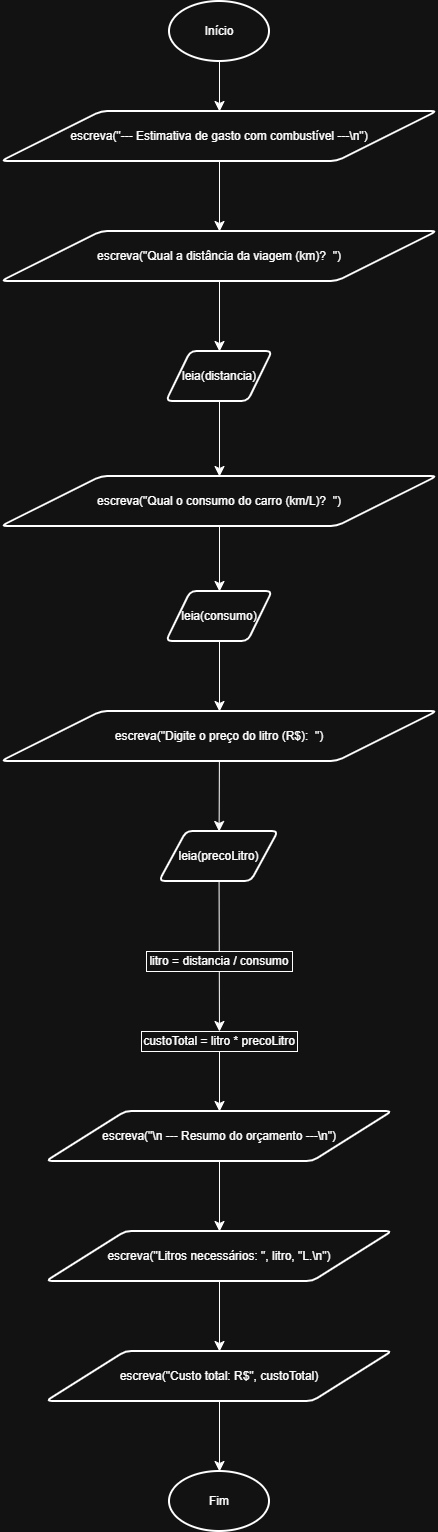

The diagram above was exported from draw.io. Its source (the exported page's mxGraphModel, read from the mxfile embedded in the PNG):
<mxGraphModel dx="371" dy="828" grid="1" gridSize="10" guides="1" tooltips="1" connect="1" arrows="1" fold="1" page="1" pageScale="1" pageWidth="827" pageHeight="1169" math="0" shadow="0">
  <root>
    <mxCell id="0" />
    <mxCell id="1" parent="0" />
    <mxCell id="rzNfmGbVq_Wyp5hlKqwq-15" edge="1" parent="1" source="rzNfmGbVq_Wyp5hlKqwq-1" style="edgeStyle=none;curved=1;rounded=0;orthogonalLoop=1;jettySize=auto;html=1;fontSize=12;startSize=8;endSize=8;" target="rzNfmGbVq_Wyp5hlKqwq-2" value="">
      <mxGeometry relative="1" as="geometry" />
    </mxCell>
    <mxCell id="rzNfmGbVq_Wyp5hlKqwq-1" parent="1" style="strokeWidth=2;html=1;shape=mxgraph.flowchart.start_1;whiteSpace=wrap;" value="Início" vertex="1">
      <mxGeometry height="60" width="100" x="364" y="10" as="geometry" />
    </mxCell>
    <mxCell id="rzNfmGbVq_Wyp5hlKqwq-16" edge="1" parent="1" source="rzNfmGbVq_Wyp5hlKqwq-2" style="edgeStyle=none;curved=1;rounded=0;orthogonalLoop=1;jettySize=auto;html=1;fontSize=12;startSize=8;endSize=8;" target="rzNfmGbVq_Wyp5hlKqwq-3" value="">
      <mxGeometry relative="1" as="geometry" />
    </mxCell>
    <mxCell id="rzNfmGbVq_Wyp5hlKqwq-2" parent="1" style="shape=parallelogram;html=1;strokeWidth=2;perimeter=parallelogramPerimeter;whiteSpace=wrap;rounded=1;arcSize=12;size=0.23;" value="escreva(&quot;--- Estimativa de gasto com combustível ---\n&quot;)" vertex="1">
      <mxGeometry height="50" width="436" x="196" y="120" as="geometry" />
    </mxCell>
    <mxCell id="rzNfmGbVq_Wyp5hlKqwq-17" edge="1" parent="1" source="rzNfmGbVq_Wyp5hlKqwq-3" style="edgeStyle=none;curved=1;rounded=0;orthogonalLoop=1;jettySize=auto;html=1;fontSize=12;startSize=8;endSize=8;" target="rzNfmGbVq_Wyp5hlKqwq-4" value="">
      <mxGeometry relative="1" as="geometry" />
    </mxCell>
    <mxCell id="rzNfmGbVq_Wyp5hlKqwq-3" parent="1" style="shape=parallelogram;html=1;strokeWidth=2;perimeter=parallelogramPerimeter;whiteSpace=wrap;rounded=1;arcSize=12;size=0.23;" value="escreva(&quot;Qual a distância da viagem (km)?&amp;nbsp; &quot;)" vertex="1">
      <mxGeometry height="50" width="436" x="196" y="240" as="geometry" />
    </mxCell>
    <mxCell id="rzNfmGbVq_Wyp5hlKqwq-18" edge="1" parent="1" source="rzNfmGbVq_Wyp5hlKqwq-4" style="edgeStyle=none;curved=1;rounded=0;orthogonalLoop=1;jettySize=auto;html=1;fontSize=12;startSize=8;endSize=8;" target="rzNfmGbVq_Wyp5hlKqwq-5" value="">
      <mxGeometry relative="1" as="geometry" />
    </mxCell>
    <mxCell id="rzNfmGbVq_Wyp5hlKqwq-4" parent="1" style="shape=parallelogram;html=1;strokeWidth=2;perimeter=parallelogramPerimeter;whiteSpace=wrap;rounded=1;arcSize=12;size=0.23;" value="leia(distancia)" vertex="1">
      <mxGeometry height="50" width="106" x="361" y="360" as="geometry" />
    </mxCell>
    <mxCell id="rzNfmGbVq_Wyp5hlKqwq-19" edge="1" parent="1" source="rzNfmGbVq_Wyp5hlKqwq-5" style="edgeStyle=none;curved=1;rounded=0;orthogonalLoop=1;jettySize=auto;html=1;fontSize=12;startSize=8;endSize=8;" target="rzNfmGbVq_Wyp5hlKqwq-6" value="">
      <mxGeometry relative="1" as="geometry" />
    </mxCell>
    <mxCell id="rzNfmGbVq_Wyp5hlKqwq-5" parent="1" style="shape=parallelogram;html=1;strokeWidth=2;perimeter=parallelogramPerimeter;whiteSpace=wrap;rounded=1;arcSize=12;size=0.23;" value="escreva(&quot;Qual o consumo do carro (km/L)?&amp;nbsp; &quot;)" vertex="1">
      <mxGeometry height="50" width="436" x="196" y="485" as="geometry" />
    </mxCell>
    <mxCell id="rzNfmGbVq_Wyp5hlKqwq-20" edge="1" parent="1" source="rzNfmGbVq_Wyp5hlKqwq-6" style="edgeStyle=none;curved=1;rounded=0;orthogonalLoop=1;jettySize=auto;html=1;fontSize=12;startSize=8;endSize=8;" target="rzNfmGbVq_Wyp5hlKqwq-7" value="">
      <mxGeometry relative="1" as="geometry" />
    </mxCell>
    <mxCell id="rzNfmGbVq_Wyp5hlKqwq-6" parent="1" style="shape=parallelogram;html=1;strokeWidth=2;perimeter=parallelogramPerimeter;whiteSpace=wrap;rounded=1;arcSize=12;size=0.23;" value="leia(consumo)" vertex="1">
      <mxGeometry height="50" width="106" x="361" y="600" as="geometry" />
    </mxCell>
    <mxCell id="rzNfmGbVq_Wyp5hlKqwq-21" edge="1" parent="1" source="rzNfmGbVq_Wyp5hlKqwq-7" style="edgeStyle=none;curved=1;rounded=0;orthogonalLoop=1;jettySize=auto;html=1;fontSize=12;startSize=8;endSize=8;" target="rzNfmGbVq_Wyp5hlKqwq-8" value="">
      <mxGeometry relative="1" as="geometry" />
    </mxCell>
    <mxCell id="rzNfmGbVq_Wyp5hlKqwq-7" parent="1" style="shape=parallelogram;html=1;strokeWidth=2;perimeter=parallelogramPerimeter;whiteSpace=wrap;rounded=1;arcSize=12;size=0.23;" value="escreva(&quot;Digite o preço do litro (R$):&amp;nbsp; &quot;)" vertex="1">
      <mxGeometry height="50" width="436" x="196" y="720" as="geometry" />
    </mxCell>
    <mxCell id="rzNfmGbVq_Wyp5hlKqwq-22" edge="1" parent="1" source="rzNfmGbVq_Wyp5hlKqwq-8" style="edgeStyle=none;curved=1;rounded=0;orthogonalLoop=1;jettySize=auto;html=1;fontSize=12;startSize=8;endSize=8;" target="rzNfmGbVq_Wyp5hlKqwq-10" value="">
      <mxGeometry relative="1" as="geometry" />
    </mxCell>
    <mxCell id="rzNfmGbVq_Wyp5hlKqwq-8" parent="1" style="shape=parallelogram;html=1;strokeWidth=2;perimeter=parallelogramPerimeter;whiteSpace=wrap;rounded=1;arcSize=12;size=0.23;" value="leia(precoLitro)" vertex="1">
      <mxGeometry height="50" width="119" x="354" y="840" as="geometry" />
    </mxCell>
    <mxCell id="rzNfmGbVq_Wyp5hlKqwq-9" parent="1" style="rounded=0;whiteSpace=wrap;html=1;" value="litro = distancia / consumo" vertex="1">
      <mxGeometry height="20" width="146" x="341" y="960" as="geometry" />
    </mxCell>
    <mxCell id="rzNfmGbVq_Wyp5hlKqwq-23" edge="1" parent="1" source="rzNfmGbVq_Wyp5hlKqwq-10" style="edgeStyle=none;curved=1;rounded=0;orthogonalLoop=1;jettySize=auto;html=1;fontSize=12;startSize=8;endSize=8;" target="rzNfmGbVq_Wyp5hlKqwq-11" value="">
      <mxGeometry relative="1" as="geometry" />
    </mxCell>
    <mxCell id="rzNfmGbVq_Wyp5hlKqwq-10" parent="1" style="rounded=0;whiteSpace=wrap;html=1;" value="custoTotal = litro * precoLitro" vertex="1">
      <mxGeometry height="20" width="156" x="336" y="1040" as="geometry" />
    </mxCell>
    <mxCell id="rzNfmGbVq_Wyp5hlKqwq-24" edge="1" parent="1" source="rzNfmGbVq_Wyp5hlKqwq-11" style="edgeStyle=none;curved=1;rounded=0;orthogonalLoop=1;jettySize=auto;html=1;fontSize=12;startSize=8;endSize=8;" target="rzNfmGbVq_Wyp5hlKqwq-12" value="">
      <mxGeometry relative="1" as="geometry" />
    </mxCell>
    <mxCell id="rzNfmGbVq_Wyp5hlKqwq-11" parent="1" style="shape=parallelogram;html=1;strokeWidth=2;perimeter=parallelogramPerimeter;whiteSpace=wrap;rounded=1;arcSize=12;size=0.23;" value="escreva(&quot;\n --- Resumo do orçamento ---\n&quot;)" vertex="1">
      <mxGeometry height="50" width="346" x="241" y="1120" as="geometry" />
    </mxCell>
    <mxCell id="rzNfmGbVq_Wyp5hlKqwq-25" edge="1" parent="1" source="rzNfmGbVq_Wyp5hlKqwq-12" style="edgeStyle=none;curved=1;rounded=0;orthogonalLoop=1;jettySize=auto;html=1;fontSize=12;startSize=8;endSize=8;" target="rzNfmGbVq_Wyp5hlKqwq-13" value="">
      <mxGeometry relative="1" as="geometry" />
    </mxCell>
    <mxCell id="rzNfmGbVq_Wyp5hlKqwq-12" parent="1" style="shape=parallelogram;html=1;strokeWidth=2;perimeter=parallelogramPerimeter;whiteSpace=wrap;rounded=1;arcSize=12;size=0.23;" value="escreva(&quot;Litros necessários: &quot;, litro, &quot;L.\n&quot;)" vertex="1">
      <mxGeometry height="50" width="346" x="241" y="1240" as="geometry" />
    </mxCell>
    <mxCell id="rzNfmGbVq_Wyp5hlKqwq-26" edge="1" parent="1" source="rzNfmGbVq_Wyp5hlKqwq-13" style="edgeStyle=none;curved=1;rounded=0;orthogonalLoop=1;jettySize=auto;html=1;fontSize=12;startSize=8;endSize=8;" target="rzNfmGbVq_Wyp5hlKqwq-14" value="">
      <mxGeometry relative="1" as="geometry" />
    </mxCell>
    <mxCell id="rzNfmGbVq_Wyp5hlKqwq-13" parent="1" style="shape=parallelogram;html=1;strokeWidth=2;perimeter=parallelogramPerimeter;whiteSpace=wrap;rounded=1;arcSize=12;size=0.23;" value="escreva(&quot;Custo total: R$&quot;, custoTotal)" vertex="1">
      <mxGeometry height="50" width="346" x="241" y="1360" as="geometry" />
    </mxCell>
    <mxCell id="rzNfmGbVq_Wyp5hlKqwq-14" parent="1" style="strokeWidth=2;html=1;shape=mxgraph.flowchart.start_1;whiteSpace=wrap;" value="Fim" vertex="1">
      <mxGeometry height="60" width="100" x="364" y="1480" as="geometry" />
    </mxCell>
  </root>
</mxGraphModel>